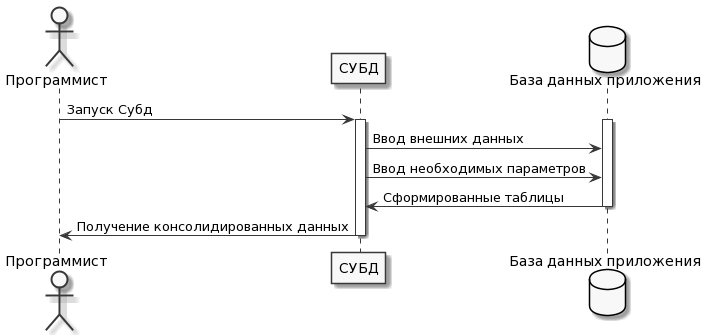

The diagram above was rendered by PlantUML. Its source (embedded in the PNG):
@startuml
skinparam monochrome true

actor Программист as prog
participant "CУБД" as system


database "База данных приложения" as db

prog-> system : Запуск Субд
activate system


activate db
system -> db : Ввод внешних данных
system -> db : Ввод необходимых параметров
db -> system : Сформированные таблицы
deactivate db 

system -> prog: Получение консолидированных данных
deactivate system
@enduml